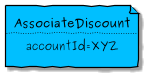

The diagram above was rendered by PlantUML. Its source (embedded in the PNG):
@startuml


hide stereotype
sprite $clock [48x48/16] {
000000000000000000000000000000000000000000000000
000000000000000000000000000000000000000000000000
000000000000000000000012210000000000000000000000
0000000000000000037BEFFFFFFC95100000000000000000
0000000000000007DFFFFFFFFFFFFFFA3000000000000000
00000000000007FFFFFFFFFFFFFFFFFFFC30000000000000
000000000003DFFFFFFFFFFFFFFFFFFFFFF8000000000000
00000000006FFFFFFFFFFFFFFFFFFFFFFFFFC10000000000
0000000008FFFFFFFFFFFFFFFFFFFFFFFFFFFE2000000000
000000008FFFFFFFFFFFFFFFFFFFFFFFFFFFFFE200000000
00000006FFFFFFFFFFFFFFEEEFFFFFFFFFFFFFFD10000000
0000003FFFFFFFFFFFFFD000006FFFFFFFFFFFFFB0000000
000000DFFFFFFFFFFFFFB000003FFFFFFFFFFFFFF6000000
000007FFFFFFFFFFFFFFB000003FFFFFFFFFFFFFFE100000
00000FFFFFFFFFFFFFFFB000003FFFFFFFFFFFFFFF800000
00007FFFFFFFFFFFFFFFB000003FFFFFFFFFFFFFFFE00000
0000DFFFFFFFFFFFFFFFB000003FFFFFFFFFFFFFFFF50000
0003FFFFFFFFFFFFFFFFB000003FFFFFFFFFFFFFFFFB0000
0007FFFFFFFFFFFFFFFFB000003FFFFFFFFFFFFFFFFF0000
000BFFFFFFFFFFFFFFFFB000003FFFFFFFFFFFFFFFFF3000
000EFFFFFFFFFFFFFFFFB000003FFFFFFFFFFFFFFFFF6000
000FFFFFFFFFFFFFFFFFB000003FFFFFFFFFFFFFFFFF8000
001FFFFFFFFFFFFFFFFFB000003FFFFFFFFFFFFFFFFF9000
002FFFFFFFFFFFFFFFFFB000002FFFFFFFFFFFFFFFFFA000
002FFFFFFFFFFFFFFFFFB0000001CFFFFFFFFFFFFFFFA000
001FFFFFFFFFFFFFFFFFB000000008FFFFFFFFFFFFFF9000
000FFFFFFFFFFFFFFFFFD0000000004EFFFFFFFFFFFF7000
000DFFFFFFFFFFFFFFFFFC1000000001CFFFFFFFFFFF5000
0009FFFFFFFFFFFFFFFFFFE5000000008FFFFFFFFFFF1000
0005FFFFFFFFFFFFFFFFFFFFA0000002FFFFFFFFFFFD0000
0001FFFFFFFFFFFFFFFFFFFFFD20000CFFFFFFFFFFF80000
0000AFFFFFFFFFFFFFFFFFFFFFF6008FFFFFFFFFFFF20000
00003FFFFFFFFFFFFFFFFFFFFFFFB8FFFFFFFFFFFFB00000
00000CFFFFFFFFFFFFFFFFFFFFFFFFFFFFFFFFFFFF400000
000002FFFFFFFFFFFFFFFFFFFFFFFFFFFFFFFFFFFA000000
0000008FFFFFFFFFFFFFFFFFFFFFFFFFFFFFFFFFF1000000
0000000CFFFFFFFFFFFFFFFFFFFFFFFFFFFFFFFF50000000
00000001EFFFFFFFFFFFFFFFFFFFFFFFFFFFFFF800000000
000000002EFFFFFFFFFFFFFFFFFFFFFFFFFFFF9000000000
0000000002DFFFFFFFFFFFFFFFFFFFFFFFFFF80000000000
00000000000AFFFFFFFFFFFFFFFFFFFFFFFF500000000000
0000000000006EFFFFFFFFFFFFFFFFFFFFA1000000000000
000000000000018EFFFFFFFFFFFFFFFFB400000000000000
00000000000000005BFFFFFFFFFFFD820000000000000000
00000000000000000003689AA97510000000000000000000
000000000000000000000000000000000000000000000000
000000000000000000000000000000000000000000000000
000000000000000000000000000000000000000000000000
}


skinparam folderBackgroundColor<<FA5 CLOCK>> White
sprite $calendar_alt [48x48/16] {
000000000000000000000000000000000000000000000000
000000000000000000000000000000000000000000000000
00000000000009DDDC200000000007DDDD40000000000000
0000000000000FFFFF60000000000CFFFF90000000000000
0000000000000FFFFF60000000000CFFFF90000000000000
0000000000000FFFFF60000000000CFFFF90000000000000
0000000000000FFFFF60000000000CFFFF90000000000000
0000000267777FFFFFA7777777777EFFFFC7777500000000
0000009FFFFFFFFFFFFFFFFFFFFFFFFFFFFFFFFFE4000000
000007FFFFFFFFFFFFFFFFFFFFFFFFFFFFFFFFFFFF100000
00000EFFFFFFFFFFFFFFFFFFFFFFFFFFFFFFFFFFFF800000
00001FFFFFFFFFFFFFFFFFFFFFFFFFFFFFFFFFFFFFA00000
00001FFFFFFFFFFFFFFFFFFFFFFFFFFFFFFFFFFFFFB00000
00001FFFFFFFFFFFFFFFFFFFFFFFFFFFFFFFFFFFFFB00000
00001FFFFFFFFFFFFFFFFFFFFFFFFFFFFFFFFFFFFFA00000
000008AAAAAAAAAAAAAAAAAAAAAAAAAAAAAAAAAAAA300000
000000000000000000000000000000000000000000000000
000000000000000000000000000000000000000000000000
000007AAAAAAAAAAAAAAAAAAAAAAAAAAAAAAAAAAAA300000
00001FFFFFFFFFFFFFFFFFFFFFFFFFFFFFFFFFFFFFA00000
00001FFFFFFFFFFFFFFFFFFFFFFFFFFFFFFFFFFFFFB00000
00001FFFFFFFFFFFFFFFFFFFFFFFFFFFFFFFFFFFFFB00000
00001FFFFFFFFFFFFFFFFFFFFFFFFFFFFFFFFFFFFFB00000
00001FFFFFFCBBCFFFFFFEBBBCFFFFFFEBBBDFFFFFB00000
00001FFFFF600006FFFFF200009FFFFF00000CFFFFB00000
00001FFFFF400004FFFFF100008FFFFE00000BFFFFB00000
00001FFFFF400004FFFFF100008FFFFE00000BFFFFB00000
00001FFFFF400004FFFFF100008FFFFE00000BFFFFB00000
00001FFFFF600007FFFFF30000AFFFFF10000DFFFFB00000
00001FFFFFFDDDDFFFFFFFDDDEFFFFFFFDDDEFFFFFB00000
00001FFFFFFFFFFFFFFFFFFFFFFFFFFFFFFFFFFFFFB00000
00001FFFFFFFFFFFFFFFFFFFFFFFFFFFFFFFFFFFFFB00000
00001FFFFFFFFFFFFFFFFFFFFFFFFFFFFFFFFFFFFFB00000
00001FFFFFFFFFFFFFFFFFFFFFFFFFFFFFFFFFFFFFB00000
00001FFFFFE8888EFFFFFC8889FFFFFFB888AFFFFFB00000
00001FFFFF500005FFFFF200008FFFFE00000CFFFFB00000
00001FFFFF400004FFFFF100008FFFFE00000BFFFFB00000
00001FFFFF400004FFFFF100008FFFFE00000BFFFFB00000
00001FFFFF400004FFFFF100008FFFFE00000BFFFFB00000
00001FFFFF811119FFFFF51111BFFFFF31112EFFFFB00000
00001FFFFFFFFFFFFFFFFFFFFFFFFFFFFFFFFFFFFFB00000
00001FFFFFFFFFFFFFFFFFFFFFFFFFFFFFFFFFFFFFA00000
00000EFFFFFFFFFFFFFFFFFFFFFFFFFFFFFFFFFFFF700000
000006FFFFFFFFFFFFFFFFFFFFFFFFFFFFFFFFFFFE100000
0000008FFFFFFFFFFFFFFFFFFFFFFFFFFFFFFFFFD3000000
000000014555555555555555555555555555555300000000
000000000000000000000000000000000000000000000000
000000000000000000000000000000000000000000000000
}


skinparam folderBackgroundColor<<FA5 CALENDAR_ALT>> White
sprite $gripfire [48x48/16] {
000000000000000000000000000000000000000000000000
000000000000000000000000000000000000000000000000
000000000000000000000000000000000000000000000000
000000000000000000000044000000000000000000000000
00000000000000000000005E100000000000000000000000
00000000000000000000008F900000000000000000000000
0000000000000000000000DFF10000000000000000000000
0000000000000000000004FFF70000000000000000000000
000000000000000000000CFFFB0000000000000000000000
000000000000000000008FFFFE0000000000000000000000
00000000000000000004FFFFFF0000000000000000000000
0000000000000000001EFFFFFE0000000000000000000000
000000000000000001DFFFFFFB0000000000000000000000
00000000000000000CFFFFFFF52100000000000000000000
0000000000000000AFFFFFFFD00E40000000000000000000
0000000000000008FFFFFFFF500FF5000000000000000000
000000000000005FFFFFFFFA001FFF400000000000000000
00000000000002FFFFFFFFD1005FFFF20000000000000000
0000000000000CFFFFFFFF2000BFFFFC0000000000000000
0000000000008FFFFFFFF50003FFFFFF7000000000000000
000000000002FFFFFFFF80000BFFFFFFF100000000000000
000000000009FFFFFFFB00004FFFFFFFF800000000000000
00000000000FFFFFFFE10000EFFFFFFFFE00000000000000
00000000004FFFFFFF600009FFFF7FFFFF30000000000000
00000000008FFFFFFD00004FFFFD0EFFFF70000000000000
00000000009FFFFFF70000CFFFF40DFFFF80000000000000
0000000000AFFFFFF30000EFFF900EFFFF90000000000000
00000000009FFFFFF20000CFFD002FFFFF80000000000000
00000000006FFFFFF300007FE1007FFFFF60000000000000
00000000001FFFFFF700000C2000EFFFFF20000000000000
000000000009FFFFFE0000000006FFFFFD00000000000000
000000000001EFFFFF800000000EFFFFF700000000000000
0000000000003FFFFFF30000009FFFFFE000000000000000
00000000000004FFFFFD000002FFFFFF5000000000000000
000000000000003EFFFFA00000FFFFFB0000000000000000
0000000000000002DFFFF500006FFFE10000000000000000
00000000000000001BFFFE10000BFF300000000000000000
0000000000000000007FFF900001D4000000000000000000
00000000000000000005FFF1000000000000000000000000
000000000000000000005FF6000000000000000000000000
0000000000000000000007F9000000000000000000000000
0000000000000000000000D8000000000000000000000000
000000000000000000000084000000000000000000000000
000000000000000000000070000000000000000000000000
000000000000000000000010000000000000000000000000
000000000000000000000000000000000000000000000000
000000000000000000000000000000000000000000000000
000000000000000000000000000000000000000000000000
}


skinparam folderBackgroundColor<<FA5 GRIPFIRE>> White

skinparam defaultFontName Purisa
skinparam handwritten true
skinparam backgroundcolor transparent

skinparam defaultTextAlignment center





file AssociateDiscount #DeepSkyBlue [
    **AssociateDiscount**
....
    accountId=XYZ
]




@enduml